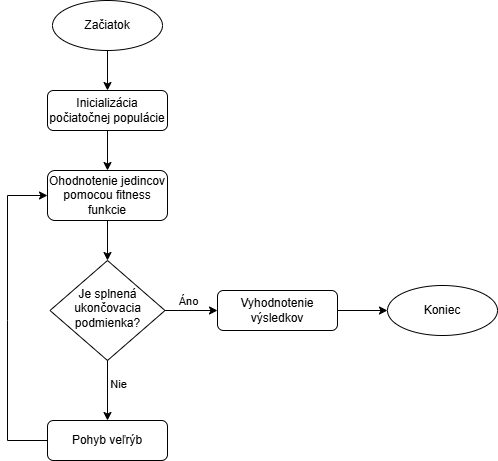

The diagram above was exported from draw.io. Its source (the exported page's mxGraphModel, read from the mxfile embedded in the PNG):
<mxGraphModel dx="1434" dy="738" grid="1" gridSize="10" guides="1" tooltips="1" connect="1" arrows="1" fold="1" page="1" pageScale="1" pageWidth="827" pageHeight="1169" math="0" shadow="0">
  <root>
    <mxCell id="WIyWlLk6GJQsqaUBKTNV-0" />
    <mxCell id="WIyWlLk6GJQsqaUBKTNV-1" parent="WIyWlLk6GJQsqaUBKTNV-0" />
    <mxCell id="WIyWlLk6GJQsqaUBKTNV-3" value="Inicializácia počiatočnej populácie" style="rounded=1;whiteSpace=wrap;html=1;fontSize=12;glass=0;strokeWidth=1;shadow=0;" parent="WIyWlLk6GJQsqaUBKTNV-1" vertex="1">
      <mxGeometry x="160" y="120" width="120" height="40" as="geometry" />
    </mxCell>
    <mxCell id="WIyWlLk6GJQsqaUBKTNV-10" value="Je splnená ukončovacia podmienka?" style="rhombus;whiteSpace=wrap;html=1;shadow=0;fontFamily=Helvetica;fontSize=12;align=center;strokeWidth=1;spacing=6;spacingTop=-4;" parent="WIyWlLk6GJQsqaUBKTNV-1" vertex="1">
      <mxGeometry x="162.5" y="290" width="115" height="100" as="geometry" />
    </mxCell>
    <mxCell id="WIyWlLk6GJQsqaUBKTNV-11" value="Pohyb veľrýb" style="rounded=1;whiteSpace=wrap;html=1;fontSize=12;glass=0;strokeWidth=1;shadow=0;" parent="WIyWlLk6GJQsqaUBKTNV-1" vertex="1">
      <mxGeometry x="160" y="450" width="120" height="40" as="geometry" />
    </mxCell>
    <mxCell id="yAMlp8zZIbtPhVaVvO4u-5" style="edgeStyle=orthogonalEdgeStyle;rounded=0;orthogonalLoop=1;jettySize=auto;html=1;" parent="WIyWlLk6GJQsqaUBKTNV-1" source="WIyWlLk6GJQsqaUBKTNV-12" target="yAMlp8zZIbtPhVaVvO4u-4" edge="1">
      <mxGeometry relative="1" as="geometry" />
    </mxCell>
    <mxCell id="WIyWlLk6GJQsqaUBKTNV-12" value="Vyhodnotenie výsledkov" style="rounded=1;whiteSpace=wrap;html=1;fontSize=12;glass=0;strokeWidth=1;shadow=0;" parent="WIyWlLk6GJQsqaUBKTNV-1" vertex="1">
      <mxGeometry x="330" y="320" width="120" height="40" as="geometry" />
    </mxCell>
    <mxCell id="yAMlp8zZIbtPhVaVvO4u-0" value="Ohodnotenie jedincov pomocou fitness funkcie" style="rounded=1;whiteSpace=wrap;html=1;fontSize=12;glass=0;strokeWidth=1;shadow=0;" parent="WIyWlLk6GJQsqaUBKTNV-1" vertex="1">
      <mxGeometry x="160" y="200" width="120" height="50" as="geometry" />
    </mxCell>
    <mxCell id="yAMlp8zZIbtPhVaVvO4u-3" style="edgeStyle=orthogonalEdgeStyle;rounded=0;orthogonalLoop=1;jettySize=auto;html=1;entryX=0.5;entryY=0;entryDx=0;entryDy=0;" parent="WIyWlLk6GJQsqaUBKTNV-1" source="yAMlp8zZIbtPhVaVvO4u-2" target="WIyWlLk6GJQsqaUBKTNV-3" edge="1">
      <mxGeometry relative="1" as="geometry" />
    </mxCell>
    <mxCell id="yAMlp8zZIbtPhVaVvO4u-2" value="Začiatok" style="ellipse;whiteSpace=wrap;html=1;" parent="WIyWlLk6GJQsqaUBKTNV-1" vertex="1">
      <mxGeometry x="165" y="30" width="110" height="50" as="geometry" />
    </mxCell>
    <mxCell id="yAMlp8zZIbtPhVaVvO4u-4" value="Koniec" style="ellipse;whiteSpace=wrap;html=1;" parent="WIyWlLk6GJQsqaUBKTNV-1" vertex="1">
      <mxGeometry x="500" y="315" width="110" height="50" as="geometry" />
    </mxCell>
    <mxCell id="yAMlp8zZIbtPhVaVvO4u-6" style="edgeStyle=orthogonalEdgeStyle;rounded=0;orthogonalLoop=1;jettySize=auto;html=1;entryX=0.5;entryY=0;entryDx=0;entryDy=0;exitX=0.5;exitY=1;exitDx=0;exitDy=0;" parent="WIyWlLk6GJQsqaUBKTNV-1" source="WIyWlLk6GJQsqaUBKTNV-3" target="yAMlp8zZIbtPhVaVvO4u-0" edge="1">
      <mxGeometry relative="1" as="geometry">
        <mxPoint x="110" y="170" as="sourcePoint" />
        <mxPoint x="110" y="220" as="targetPoint" />
      </mxGeometry>
    </mxCell>
    <mxCell id="yAMlp8zZIbtPhVaVvO4u-7" style="edgeStyle=orthogonalEdgeStyle;rounded=0;orthogonalLoop=1;jettySize=auto;html=1;entryX=0.5;entryY=0;entryDx=0;entryDy=0;exitX=0.5;exitY=1;exitDx=0;exitDy=0;" parent="WIyWlLk6GJQsqaUBKTNV-1" source="yAMlp8zZIbtPhVaVvO4u-0" target="WIyWlLk6GJQsqaUBKTNV-10" edge="1">
      <mxGeometry relative="1" as="geometry">
        <mxPoint x="240" y="100" as="sourcePoint" />
        <mxPoint x="240" y="150" as="targetPoint" />
      </mxGeometry>
    </mxCell>
    <mxCell id="yAMlp8zZIbtPhVaVvO4u-8" style="edgeStyle=orthogonalEdgeStyle;rounded=0;orthogonalLoop=1;jettySize=auto;html=1;entryX=0.5;entryY=0;entryDx=0;entryDy=0;exitX=0.5;exitY=1;exitDx=0;exitDy=0;" parent="WIyWlLk6GJQsqaUBKTNV-1" source="WIyWlLk6GJQsqaUBKTNV-10" target="WIyWlLk6GJQsqaUBKTNV-11" edge="1">
      <mxGeometry relative="1" as="geometry">
        <mxPoint x="250" y="110" as="sourcePoint" />
        <mxPoint x="250" y="160" as="targetPoint" />
      </mxGeometry>
    </mxCell>
    <mxCell id="UJqDR1r2XBQvwvpzZrbp-1" value="Nie&lt;div&gt;&lt;br&gt;&lt;/div&gt;" style="edgeLabel;html=1;align=center;verticalAlign=middle;resizable=0;points=[];" vertex="1" connectable="0" parent="yAMlp8zZIbtPhVaVvO4u-8">
      <mxGeometry x="-0.2667" relative="1" as="geometry">
        <mxPoint x="10" y="8" as="offset" />
      </mxGeometry>
    </mxCell>
    <mxCell id="yAMlp8zZIbtPhVaVvO4u-9" style="edgeStyle=orthogonalEdgeStyle;rounded=0;orthogonalLoop=1;jettySize=auto;html=1;entryX=0;entryY=0.5;entryDx=0;entryDy=0;exitX=1;exitY=0.5;exitDx=0;exitDy=0;" parent="WIyWlLk6GJQsqaUBKTNV-1" source="WIyWlLk6GJQsqaUBKTNV-10" target="WIyWlLk6GJQsqaUBKTNV-12" edge="1">
      <mxGeometry relative="1" as="geometry">
        <mxPoint x="260" y="120" as="sourcePoint" />
        <mxPoint x="260" y="170" as="targetPoint" />
      </mxGeometry>
    </mxCell>
    <mxCell id="UJqDR1r2XBQvwvpzZrbp-0" value="Áno" style="edgeLabel;html=1;align=center;verticalAlign=middle;resizable=0;points=[];" vertex="1" connectable="0" parent="yAMlp8zZIbtPhVaVvO4u-9">
      <mxGeometry x="-0.2952" y="-3" relative="1" as="geometry">
        <mxPoint x="4" y="-13" as="offset" />
      </mxGeometry>
    </mxCell>
    <mxCell id="yAMlp8zZIbtPhVaVvO4u-10" value="" style="endArrow=classic;html=1;rounded=0;exitX=0;exitY=0.5;exitDx=0;exitDy=0;entryX=0;entryY=0.5;entryDx=0;entryDy=0;" parent="WIyWlLk6GJQsqaUBKTNV-1" source="WIyWlLk6GJQsqaUBKTNV-11" target="yAMlp8zZIbtPhVaVvO4u-0" edge="1">
      <mxGeometry width="50" height="50" relative="1" as="geometry">
        <mxPoint x="100" y="470" as="sourcePoint" />
        <mxPoint x="150" y="420" as="targetPoint" />
        <Array as="points">
          <mxPoint x="120" y="470" />
          <mxPoint x="120" y="350" />
          <mxPoint x="120" y="225" />
        </Array>
      </mxGeometry>
    </mxCell>
  </root>
</mxGraphModel>